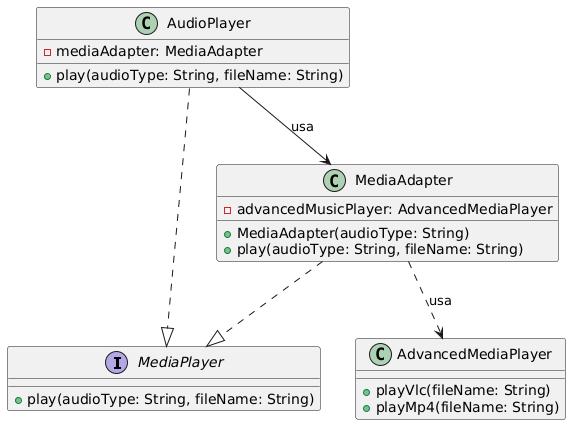

The diagram above was rendered by PlantUML. Its source (embedded in the PNG):
@startuml
' Definir interfaz esperada por el cliente
interface MediaPlayer {
    +play(audioType: String, fileName: String)
}

' Clase con interfaz incompatible (librería externa)
class AdvancedMediaPlayer {
    +playVlc(fileName: String)
    +playMp4(fileName: String)
}

' Adaptador que convierte AdvancedMediaPlayer a MediaPlayer
class MediaAdapter {
    -advancedMusicPlayer: AdvancedMediaPlayer
    +MediaAdapter(audioType: String)
    +play(audioType: String, fileName: String)
}

' Cliente que usa el adaptador
class AudioPlayer {
    -mediaAdapter: MediaAdapter
    +play(audioType: String, fileName: String)
}

' Relaciones
MediaAdapter ..> AdvancedMediaPlayer : usa
MediaAdapter ..|> MediaPlayer
AudioPlayer ..|> MediaPlayer
AudioPlayer --> MediaAdapter : usa
@enduml